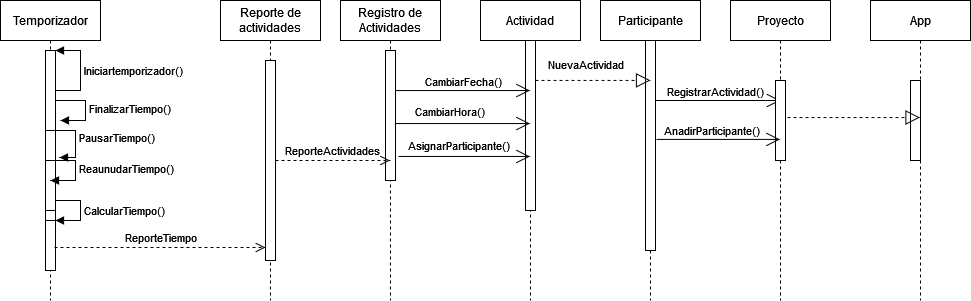

The diagram above was exported from draw.io. Its source (the exported page's mxGraphModel, read from the mxfile embedded in the PNG):
<mxGraphModel dx="2272" dy="780" grid="1" gridSize="10" guides="1" tooltips="1" connect="1" arrows="1" fold="1" page="1" pageScale="1" pageWidth="850" pageHeight="1100" math="0" shadow="0">
  <root>
    <mxCell id="0" />
    <mxCell id="1" parent="0" />
    <mxCell id="Ui1betEMet0QcMaOpw5a-6" value="Participante" style="shape=umlLifeline;perimeter=lifelinePerimeter;whiteSpace=wrap;html=1;container=1;collapsible=0;recursiveResize=0;outlineConnect=0;" parent="1" vertex="1">
      <mxGeometry x="440" y="160" width="100" height="300" as="geometry" />
    </mxCell>
    <mxCell id="Ui1betEMet0QcMaOpw5a-7" value="" style="html=1;points=[];perimeter=orthogonalPerimeter;" parent="Ui1betEMet0QcMaOpw5a-6" vertex="1">
      <mxGeometry x="45" y="40" width="10" height="210" as="geometry" />
    </mxCell>
    <mxCell id="Ui1betEMet0QcMaOpw5a-10" value="" style="endArrow=open;endFill=1;endSize=12;html=1;rounded=0;entryX=0.5;entryY=0.25;entryDx=0;entryDy=0;entryPerimeter=0;" parent="1" source="Ui1betEMet0QcMaOpw5a-7" target="Ui1betEMet0QcMaOpw5a-40" edge="1">
      <mxGeometry width="160" relative="1" as="geometry">
        <mxPoint x="50" y="250" as="sourcePoint" />
        <mxPoint x="205" y="305" as="targetPoint" />
      </mxGeometry>
    </mxCell>
    <mxCell id="Ui1betEMet0QcMaOpw5a-12" value="RegistrarActividad()" style="edgeLabel;html=1;align=center;verticalAlign=middle;resizable=0;points=[];" parent="Ui1betEMet0QcMaOpw5a-10" vertex="1" connectable="0">
      <mxGeometry x="0.2" y="1" relative="1" as="geometry">
        <mxPoint x="-16" y="-9" as="offset" />
      </mxGeometry>
    </mxCell>
    <mxCell id="Ui1betEMet0QcMaOpw5a-27" value="Proyecto" style="shape=umlLifeline;perimeter=lifelinePerimeter;whiteSpace=wrap;html=1;container=1;collapsible=0;recursiveResize=0;outlineConnect=0;" parent="1" vertex="1">
      <mxGeometry x="570" y="160" width="100" height="300" as="geometry" />
    </mxCell>
    <mxCell id="Ui1betEMet0QcMaOpw5a-40" value="" style="html=1;points=[];perimeter=orthogonalPerimeter;" parent="Ui1betEMet0QcMaOpw5a-27" vertex="1">
      <mxGeometry x="45" y="80" width="10" height="80" as="geometry" />
    </mxCell>
    <mxCell id="Ui1betEMet0QcMaOpw5a-35" value="App" style="shape=umlLifeline;perimeter=lifelinePerimeter;whiteSpace=wrap;html=1;container=1;collapsible=0;recursiveResize=0;outlineConnect=0;" parent="1" vertex="1">
      <mxGeometry x="710" y="160" width="100" height="300" as="geometry" />
    </mxCell>
    <mxCell id="Ui1betEMet0QcMaOpw5a-41" value="Actividad" style="shape=umlLifeline;perimeter=lifelinePerimeter;whiteSpace=wrap;html=1;container=1;collapsible=0;recursiveResize=0;outlineConnect=0;" parent="1" vertex="1">
      <mxGeometry x="320" y="160" width="100" height="300" as="geometry" />
    </mxCell>
    <mxCell id="Ui1betEMet0QcMaOpw5a-45" value="" style="html=1;points=[];perimeter=orthogonalPerimeter;" parent="Ui1betEMet0QcMaOpw5a-41" vertex="1">
      <mxGeometry x="45" y="40" width="10" height="170" as="geometry" />
    </mxCell>
    <mxCell id="Ui1betEMet0QcMaOpw5a-42" value="" style="endArrow=open;endFill=1;endSize=12;html=1;rounded=0;exitX=1.1;exitY=0.471;exitDx=0;exitDy=0;exitPerimeter=0;" parent="1" source="Ui1betEMet0QcMaOpw5a-7" target="Ui1betEMet0QcMaOpw5a-27" edge="1">
      <mxGeometry width="160" relative="1" as="geometry">
        <mxPoint x="530" y="440" as="sourcePoint" />
        <mxPoint x="690" y="440" as="targetPoint" />
      </mxGeometry>
    </mxCell>
    <mxCell id="Ui1betEMet0QcMaOpw5a-43" value="AnadirParticipante()" style="edgeLabel;html=1;align=center;verticalAlign=middle;resizable=0;points=[];" parent="Ui1betEMet0QcMaOpw5a-42" vertex="1" connectable="0">
      <mxGeometry x="0.1336" y="1" relative="1" as="geometry">
        <mxPoint x="-16" y="-8" as="offset" />
      </mxGeometry>
    </mxCell>
    <mxCell id="Ui1betEMet0QcMaOpw5a-44" value="" style="endArrow=block;dashed=1;endFill=0;endSize=12;html=1;rounded=0;entryX=0.5;entryY=0.19;entryDx=0;entryDy=0;entryPerimeter=0;" parent="1" source="Ui1betEMet0QcMaOpw5a-45" target="Ui1betEMet0QcMaOpw5a-7" edge="1">
      <mxGeometry width="160" relative="1" as="geometry">
        <mxPoint x="380" y="240" as="sourcePoint" />
        <mxPoint x="490" y="236" as="targetPoint" />
      </mxGeometry>
    </mxCell>
    <mxCell id="Ui1betEMet0QcMaOpw5a-47" value="NuevaActividad" style="edgeLabel;html=1;align=center;verticalAlign=middle;resizable=0;points=[];" parent="Ui1betEMet0QcMaOpw5a-44" vertex="1" connectable="0">
      <mxGeometry x="-0.239" y="-1" relative="1" as="geometry">
        <mxPoint x="5" y="-17" as="offset" />
      </mxGeometry>
    </mxCell>
    <mxCell id="Vomufy8w0gtU_4jL2iFk-1" value="Temporizador" style="shape=umlLifeline;perimeter=lifelinePerimeter;whiteSpace=wrap;html=1;container=1;collapsible=0;recursiveResize=0;outlineConnect=0;" vertex="1" parent="1">
      <mxGeometry x="-160" y="160" width="100" height="300" as="geometry" />
    </mxCell>
    <mxCell id="Vomufy8w0gtU_4jL2iFk-3" value="" style="html=1;points=[];perimeter=orthogonalPerimeter;" vertex="1" parent="Vomufy8w0gtU_4jL2iFk-1">
      <mxGeometry x="45" y="50" width="10" height="40" as="geometry" />
    </mxCell>
    <mxCell id="Vomufy8w0gtU_4jL2iFk-4" value="Iniciartemporizador()" style="edgeStyle=orthogonalEdgeStyle;html=1;align=left;spacingLeft=2;endArrow=block;rounded=0;entryX=1;entryY=0;" edge="1" target="Vomufy8w0gtU_4jL2iFk-3" parent="Vomufy8w0gtU_4jL2iFk-1" source="Vomufy8w0gtU_4jL2iFk-5">
      <mxGeometry relative="1" as="geometry">
        <mxPoint x="50" y="90" as="sourcePoint" />
        <Array as="points">
          <mxPoint x="80" y="90" />
        </Array>
      </mxGeometry>
    </mxCell>
    <mxCell id="Vomufy8w0gtU_4jL2iFk-5" value="" style="html=1;points=[];perimeter=orthogonalPerimeter;" vertex="1" parent="Vomufy8w0gtU_4jL2iFk-1">
      <mxGeometry x="45" y="50" width="10" height="80" as="geometry" />
    </mxCell>
    <mxCell id="Vomufy8w0gtU_4jL2iFk-7" value="&lt;div&gt;FinalizarTiempo()&lt;/div&gt;" style="edgeStyle=orthogonalEdgeStyle;html=1;align=left;spacingLeft=2;endArrow=block;rounded=0;entryX=1;entryY=0;" edge="1" parent="Vomufy8w0gtU_4jL2iFk-1">
      <mxGeometry relative="1" as="geometry">
        <mxPoint x="55" y="100" as="sourcePoint" />
        <Array as="points">
          <mxPoint x="85" y="100" />
        </Array>
        <mxPoint x="60" y="120" as="targetPoint" />
      </mxGeometry>
    </mxCell>
    <mxCell id="Vomufy8w0gtU_4jL2iFk-8" value="" style="html=1;points=[];perimeter=orthogonalPerimeter;" vertex="1" parent="Vomufy8w0gtU_4jL2iFk-1">
      <mxGeometry x="45" y="130" width="10" height="40" as="geometry" />
    </mxCell>
    <mxCell id="Vomufy8w0gtU_4jL2iFk-9" value="PausarTiempo()" style="edgeStyle=orthogonalEdgeStyle;html=1;align=left;spacingLeft=2;endArrow=block;rounded=0;entryX=1.4;entryY=0.675;entryDx=0;entryDy=0;entryPerimeter=0;" edge="1" target="Vomufy8w0gtU_4jL2iFk-8" parent="Vomufy8w0gtU_4jL2iFk-1">
      <mxGeometry relative="1" as="geometry">
        <mxPoint x="45" y="130" as="sourcePoint" />
        <Array as="points">
          <mxPoint x="75" y="130" />
          <mxPoint x="75" y="157" />
        </Array>
      </mxGeometry>
    </mxCell>
    <mxCell id="Vomufy8w0gtU_4jL2iFk-10" value="" style="html=1;points=[];perimeter=orthogonalPerimeter;" vertex="1" parent="Vomufy8w0gtU_4jL2iFk-1">
      <mxGeometry x="45" y="190" width="10" height="40" as="geometry" />
    </mxCell>
    <mxCell id="Vomufy8w0gtU_4jL2iFk-11" value="CalcularTiempo()" style="edgeStyle=orthogonalEdgeStyle;html=1;align=left;spacingLeft=2;endArrow=block;rounded=0;" edge="1" target="Vomufy8w0gtU_4jL2iFk-10" parent="Vomufy8w0gtU_4jL2iFk-1" source="Vomufy8w0gtU_4jL2iFk-12">
      <mxGeometry relative="1" as="geometry">
        <mxPoint x="50" y="170" as="sourcePoint" />
        <Array as="points">
          <mxPoint x="80" y="200" />
          <mxPoint x="80" y="220" />
        </Array>
      </mxGeometry>
    </mxCell>
    <mxCell id="Vomufy8w0gtU_4jL2iFk-12" value="" style="html=1;points=[];perimeter=orthogonalPerimeter;" vertex="1" parent="Vomufy8w0gtU_4jL2iFk-1">
      <mxGeometry x="45" y="130" width="10" height="80" as="geometry" />
    </mxCell>
    <mxCell id="Vomufy8w0gtU_4jL2iFk-14" value="ReaunudarTiempo()" style="edgeStyle=orthogonalEdgeStyle;html=1;align=left;spacingLeft=2;endArrow=block;rounded=0;entryX=1;entryY=0;" edge="1" parent="Vomufy8w0gtU_4jL2iFk-1">
      <mxGeometry relative="1" as="geometry">
        <mxPoint x="45" y="160" as="sourcePoint" />
        <Array as="points">
          <mxPoint x="75" y="160" />
        </Array>
        <mxPoint x="50" y="180" as="targetPoint" />
      </mxGeometry>
    </mxCell>
    <mxCell id="Vomufy8w0gtU_4jL2iFk-15" value="" style="html=1;points=[];perimeter=orthogonalPerimeter;" vertex="1" parent="Vomufy8w0gtU_4jL2iFk-1">
      <mxGeometry x="45" y="220" width="10" height="50" as="geometry" />
    </mxCell>
    <mxCell id="Vomufy8w0gtU_4jL2iFk-16" value="Reporte de actividades" style="shape=umlLifeline;perimeter=lifelinePerimeter;whiteSpace=wrap;html=1;container=1;collapsible=0;recursiveResize=0;outlineConnect=0;" vertex="1" parent="1">
      <mxGeometry x="60" y="160" width="100" height="300" as="geometry" />
    </mxCell>
    <mxCell id="Vomufy8w0gtU_4jL2iFk-17" value="" style="html=1;points=[];perimeter=orthogonalPerimeter;" vertex="1" parent="Vomufy8w0gtU_4jL2iFk-16">
      <mxGeometry x="45" y="60" width="10" height="200" as="geometry" />
    </mxCell>
    <mxCell id="Vomufy8w0gtU_4jL2iFk-20" value="ReporteTiempo" style="html=1;verticalAlign=bottom;endArrow=open;dashed=1;endSize=8;rounded=0;exitX=0.9;exitY=0.54;exitDx=0;exitDy=0;exitPerimeter=0;" edge="1" parent="1" source="Vomufy8w0gtU_4jL2iFk-15" target="Vomufy8w0gtU_4jL2iFk-17">
      <mxGeometry relative="1" as="geometry">
        <mxPoint x="100" y="430" as="sourcePoint" />
        <mxPoint x="20" y="430" as="targetPoint" />
      </mxGeometry>
    </mxCell>
    <mxCell id="Vomufy8w0gtU_4jL2iFk-21" value="Registro de Actividades" style="shape=umlLifeline;perimeter=lifelinePerimeter;whiteSpace=wrap;html=1;container=1;collapsible=0;recursiveResize=0;outlineConnect=0;" vertex="1" parent="1">
      <mxGeometry x="180" y="160" width="100" height="300" as="geometry" />
    </mxCell>
    <mxCell id="Vomufy8w0gtU_4jL2iFk-23" value="" style="html=1;points=[];perimeter=orthogonalPerimeter;" vertex="1" parent="Vomufy8w0gtU_4jL2iFk-21">
      <mxGeometry x="45" y="50" width="10" height="130" as="geometry" />
    </mxCell>
    <mxCell id="Vomufy8w0gtU_4jL2iFk-22" value="ReporteActividades" style="html=1;verticalAlign=bottom;endArrow=open;dashed=1;endSize=8;rounded=0;" edge="1" parent="1" source="Vomufy8w0gtU_4jL2iFk-17" target="Vomufy8w0gtU_4jL2iFk-21">
      <mxGeometry relative="1" as="geometry">
        <mxPoint x="210" y="300" as="sourcePoint" />
        <mxPoint x="130" y="300" as="targetPoint" />
      </mxGeometry>
    </mxCell>
    <mxCell id="Vomufy8w0gtU_4jL2iFk-24" value="" style="endArrow=open;endFill=1;endSize=12;html=1;rounded=0;exitX=1;exitY=0.308;exitDx=0;exitDy=0;exitPerimeter=0;" edge="1" parent="1" source="Vomufy8w0gtU_4jL2iFk-23" target="Ui1betEMet0QcMaOpw5a-41">
      <mxGeometry width="160" relative="1" as="geometry">
        <mxPoint x="280" y="330" as="sourcePoint" />
        <mxPoint x="440" y="330" as="targetPoint" />
      </mxGeometry>
    </mxCell>
    <mxCell id="Vomufy8w0gtU_4jL2iFk-25" value="CambiarFecha()" style="edgeLabel;html=1;align=center;verticalAlign=middle;resizable=0;points=[];" vertex="1" connectable="0" parent="Vomufy8w0gtU_4jL2iFk-24">
      <mxGeometry x="0.2227" y="2" relative="1" as="geometry">
        <mxPoint x="-15" y="-8" as="offset" />
      </mxGeometry>
    </mxCell>
    <mxCell id="Vomufy8w0gtU_4jL2iFk-26" value="" style="endArrow=open;endFill=1;endSize=12;html=1;rounded=0;exitX=1;exitY=0.562;exitDx=0;exitDy=0;exitPerimeter=0;" edge="1" parent="1" source="Vomufy8w0gtU_4jL2iFk-23" target="Ui1betEMet0QcMaOpw5a-41">
      <mxGeometry width="160" relative="1" as="geometry">
        <mxPoint x="290" y="530" as="sourcePoint" />
        <mxPoint x="450" y="530" as="targetPoint" />
      </mxGeometry>
    </mxCell>
    <mxCell id="Vomufy8w0gtU_4jL2iFk-27" value="CambiarHora()" style="edgeLabel;html=1;align=center;verticalAlign=middle;resizable=0;points=[];" vertex="1" connectable="0" parent="Vomufy8w0gtU_4jL2iFk-26">
      <mxGeometry x="-0.179" y="2" relative="1" as="geometry">
        <mxPoint x="-2" y="-11" as="offset" />
      </mxGeometry>
    </mxCell>
    <mxCell id="Vomufy8w0gtU_4jL2iFk-28" value="" style="endArrow=open;endFill=1;endSize=12;html=1;rounded=0;exitX=1.3;exitY=0.815;exitDx=0;exitDy=0;exitPerimeter=0;" edge="1" parent="1" source="Vomufy8w0gtU_4jL2iFk-23" target="Ui1betEMet0QcMaOpw5a-41">
      <mxGeometry width="160" relative="1" as="geometry">
        <mxPoint x="290" y="520" as="sourcePoint" />
        <mxPoint x="460" y="520" as="targetPoint" />
      </mxGeometry>
    </mxCell>
    <mxCell id="Vomufy8w0gtU_4jL2iFk-29" value="AsignarParticipante()" style="edgeLabel;html=1;align=center;verticalAlign=middle;resizable=0;points=[];" vertex="1" connectable="0" parent="Vomufy8w0gtU_4jL2iFk-28">
      <mxGeometry x="-0.2825" y="-1" relative="1" as="geometry">
        <mxPoint x="12" y="-12" as="offset" />
      </mxGeometry>
    </mxCell>
    <mxCell id="Vomufy8w0gtU_4jL2iFk-30" value="" style="html=1;points=[];perimeter=orthogonalPerimeter;" vertex="1" parent="1">
      <mxGeometry x="750" y="240" width="10" height="80" as="geometry" />
    </mxCell>
    <mxCell id="Vomufy8w0gtU_4jL2iFk-33" value="" style="endArrow=block;dashed=1;endFill=0;endSize=12;html=1;rounded=0;exitX=1.2;exitY=0.463;exitDx=0;exitDy=0;exitPerimeter=0;" edge="1" parent="1" source="Ui1betEMet0QcMaOpw5a-40" target="Ui1betEMet0QcMaOpw5a-35">
      <mxGeometry width="160" relative="1" as="geometry">
        <mxPoint x="670" y="390" as="sourcePoint" />
        <mxPoint x="830" y="390" as="targetPoint" />
      </mxGeometry>
    </mxCell>
  </root>
</mxGraphModel>